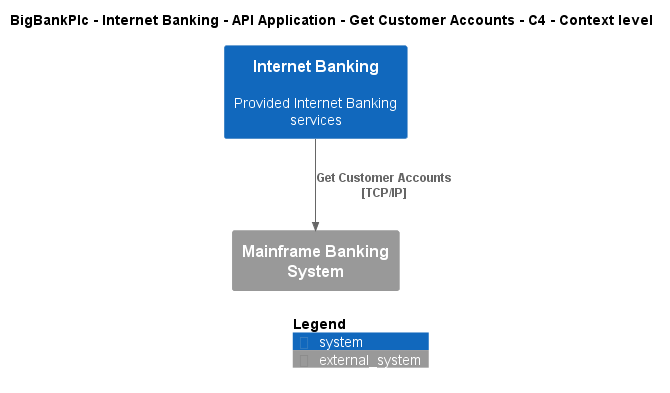

The diagram above was rendered by PlantUML. Its source (embedded in the PNG):
@startuml
!include ..\..\..\..\..\..\..\.c4s\C4_Context.puml

AddElementTag("c4interflow:lifecycle:new", $bgColor=green, $fontColor=#ffffff, $borderColor=green, $shadowing="False")
AddElementTag("c4interflow:lifecycle:changed", $bgColor=orange, $fontColor=#ffffff, $borderColor=orange, $shadowing="False")
AddElementTag("c4interflow:lifecycle:removed", $bgColor=red, $fontColor=#ffffff, $borderColor=red, $shadowing="False")

AddRelTag("c4interflow:lifecycle:new", $textColor=green, $lineColor=green)
AddRelTag("c4interflow:lifecycle:changed", $textColor=orange, $lineColor=orange)
AddRelTag("c4interflow:lifecycle:removed", $textColor=red, $lineColor=red)

SHOW_PERSON_PORTRAIT()
LAYOUT_TOP_DOWN()

skinparam linetype polyline

title BigBankPlc - Internet Banking - API Application - Get Customer Accounts - C4 - Context level

System(BigBankPlc.SoftwareSystems.InternetBanking, "Internet Banking", "Provided Internet Banking services")
System_Ext(BigBankPlc.SoftwareSystems.MainframeBankingSystem, "Mainframe Banking System", "")

Rel(BigBankPlc.SoftwareSystems.InternetBanking, BigBankPlc.SoftwareSystems.MainframeBankingSystem, "Get Customer Accounts\n[TCP/IP]", $tags='protocol:tcp/ip')


SHOW_LEGEND()
@enduml